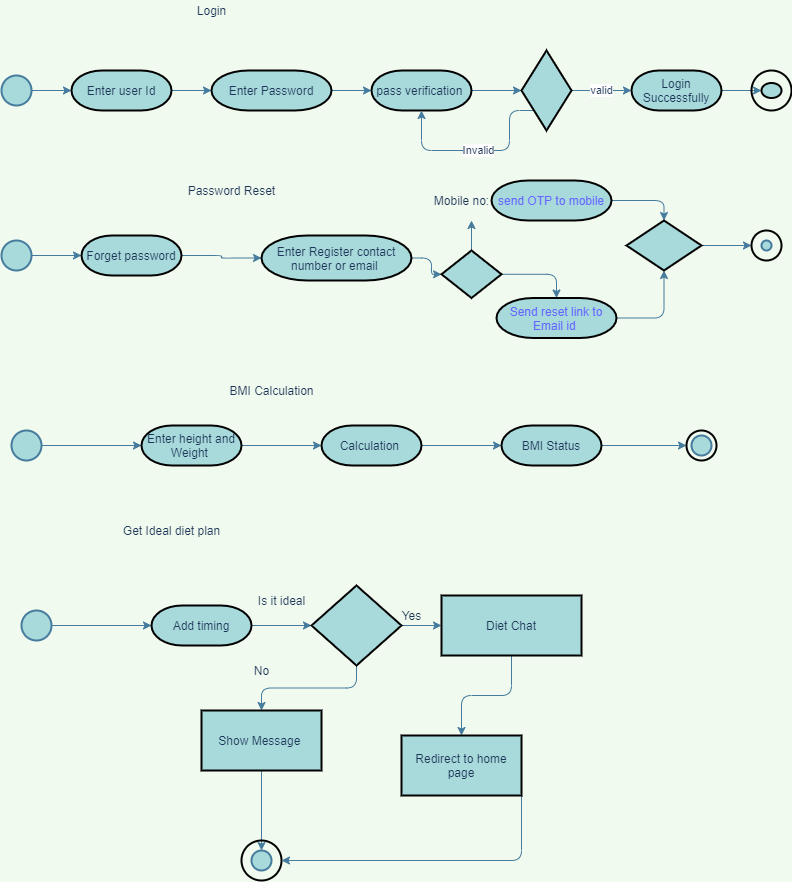

The diagram above was exported from draw.io. Its source (the exported page's mxGraphModel, read from the mxfile embedded in the PNG):
<mxGraphModel dx="868" dy="393" grid="1" gridSize="10" guides="1" tooltips="1" connect="1" arrows="1" fold="1" page="1" pageScale="1" pageWidth="827" pageHeight="1169" background="#F1FAEE" math="0" shadow="0">
  <root>
    <mxCell id="0" />
    <mxCell id="1" parent="0" />
    <mxCell id="w1nLkjKS88JbKgkI0KwU-4" style="edgeStyle=orthogonalEdgeStyle;curved=0;rounded=1;sketch=0;orthogonalLoop=1;jettySize=auto;html=1;exitX=1;exitY=0.5;exitDx=0;exitDy=0;exitPerimeter=0;strokeColor=#457B9D;fillColor=#A8DADC;fontColor=#1D3557;" edge="1" parent="1" source="w1nLkjKS88JbKgkI0KwU-1" target="w1nLkjKS88JbKgkI0KwU-3">
      <mxGeometry relative="1" as="geometry" />
    </mxCell>
    <mxCell id="w1nLkjKS88JbKgkI0KwU-1" value="" style="strokeWidth=2;html=1;shape=mxgraph.flowchart.start_2;whiteSpace=wrap;fillColor=#A8DADC;strokeColor=#457B9D;fontColor=#1D3557;" vertex="1" parent="1">
      <mxGeometry x="30" y="105" width="30" height="30" as="geometry" />
    </mxCell>
    <mxCell id="w1nLkjKS88JbKgkI0KwU-11" value="" style="edgeStyle=orthogonalEdgeStyle;curved=0;rounded=1;sketch=0;orthogonalLoop=1;jettySize=auto;html=1;strokeColor=#457B9D;fillColor=#A8DADC;fontColor=#1D3557;" edge="1" parent="1" source="w1nLkjKS88JbKgkI0KwU-3" target="w1nLkjKS88JbKgkI0KwU-10">
      <mxGeometry relative="1" as="geometry" />
    </mxCell>
    <mxCell id="w1nLkjKS88JbKgkI0KwU-3" value="Enter user Id" style="strokeWidth=2;html=1;shape=mxgraph.flowchart.terminator;whiteSpace=wrap;rounded=0;sketch=0;fillColor=#A8DADC;fontColor=#1D3557;" vertex="1" parent="1">
      <mxGeometry x="100" y="100" width="100" height="40" as="geometry" />
    </mxCell>
    <mxCell id="w1nLkjKS88JbKgkI0KwU-13" value="" style="edgeStyle=orthogonalEdgeStyle;curved=0;rounded=1;sketch=0;orthogonalLoop=1;jettySize=auto;html=1;strokeColor=#457B9D;fillColor=#A8DADC;fontColor=#1D3557;" edge="1" parent="1" source="w1nLkjKS88JbKgkI0KwU-10" target="w1nLkjKS88JbKgkI0KwU-12">
      <mxGeometry relative="1" as="geometry" />
    </mxCell>
    <mxCell id="w1nLkjKS88JbKgkI0KwU-10" value="Enter Password" style="strokeWidth=2;html=1;shape=mxgraph.flowchart.terminator;whiteSpace=wrap;rounded=0;sketch=0;fillColor=#A8DADC;fontColor=#1D3557;" vertex="1" parent="1">
      <mxGeometry x="240" y="100" width="120" height="40" as="geometry" />
    </mxCell>
    <mxCell id="w1nLkjKS88JbKgkI0KwU-15" value="" style="edgeStyle=orthogonalEdgeStyle;curved=0;rounded=1;sketch=0;orthogonalLoop=1;jettySize=auto;html=1;strokeColor=#457B9D;fillColor=#A8DADC;fontColor=#1D3557;" edge="1" parent="1" source="w1nLkjKS88JbKgkI0KwU-12" target="w1nLkjKS88JbKgkI0KwU-14">
      <mxGeometry relative="1" as="geometry" />
    </mxCell>
    <mxCell id="w1nLkjKS88JbKgkI0KwU-12" value="pass verification&amp;nbsp;" style="strokeWidth=2;html=1;shape=mxgraph.flowchart.terminator;whiteSpace=wrap;rounded=0;sketch=0;fillColor=#A8DADC;fontColor=#1D3557;" vertex="1" parent="1">
      <mxGeometry x="400" y="100" width="100" height="40" as="geometry" />
    </mxCell>
    <mxCell id="w1nLkjKS88JbKgkI0KwU-23" value="valid&lt;br&gt;" style="edgeStyle=orthogonalEdgeStyle;curved=0;rounded=1;sketch=0;orthogonalLoop=1;jettySize=auto;html=1;exitX=1;exitY=0.5;exitDx=0;exitDy=0;entryX=0;entryY=0.5;entryDx=0;entryDy=0;entryPerimeter=0;strokeColor=#457B9D;fillColor=#A8DADC;fontColor=#1D3557;" edge="1" parent="1" source="w1nLkjKS88JbKgkI0KwU-14" target="w1nLkjKS88JbKgkI0KwU-22">
      <mxGeometry relative="1" as="geometry" />
    </mxCell>
    <mxCell id="w1nLkjKS88JbKgkI0KwU-25" value="Invalid&lt;br&gt;" style="edgeStyle=orthogonalEdgeStyle;curved=0;rounded=1;sketch=0;orthogonalLoop=1;jettySize=auto;html=1;exitX=0;exitY=1;exitDx=0;exitDy=0;entryX=0.5;entryY=1;entryDx=0;entryDy=0;entryPerimeter=0;strokeColor=#457B9D;fillColor=#A8DADC;fontColor=#1D3557;" edge="1" parent="1" source="w1nLkjKS88JbKgkI0KwU-14" target="w1nLkjKS88JbKgkI0KwU-12">
      <mxGeometry relative="1" as="geometry">
        <Array as="points">
          <mxPoint x="538" y="180" />
          <mxPoint x="450" y="180" />
        </Array>
      </mxGeometry>
    </mxCell>
    <mxCell id="w1nLkjKS88JbKgkI0KwU-14" value="" style="rhombus;whiteSpace=wrap;html=1;rounded=0;fontColor=#1D3557;strokeWidth=2;fillColor=#A8DADC;sketch=0;" vertex="1" parent="1">
      <mxGeometry x="550" y="80" width="50" height="80" as="geometry" />
    </mxCell>
    <mxCell id="w1nLkjKS88JbKgkI0KwU-27" style="edgeStyle=orthogonalEdgeStyle;curved=0;rounded=1;sketch=0;orthogonalLoop=1;jettySize=auto;html=1;exitX=1;exitY=0.5;exitDx=0;exitDy=0;exitPerimeter=0;entryX=0;entryY=0.5;entryDx=0;entryDy=0;entryPerimeter=0;strokeColor=#457B9D;fillColor=#A8DADC;fontColor=#1D3557;" edge="1" parent="1" source="w1nLkjKS88JbKgkI0KwU-22" target="w1nLkjKS88JbKgkI0KwU-26">
      <mxGeometry relative="1" as="geometry" />
    </mxCell>
    <mxCell id="w1nLkjKS88JbKgkI0KwU-22" value="Login Successfully" style="strokeWidth=2;html=1;shape=mxgraph.flowchart.terminator;whiteSpace=wrap;rounded=0;sketch=0;fillColor=#A8DADC;fontColor=#1D3557;" vertex="1" parent="1">
      <mxGeometry x="660" y="100" width="90" height="40" as="geometry" />
    </mxCell>
    <mxCell id="w1nLkjKS88JbKgkI0KwU-26" value="" style="strokeWidth=2;html=1;shape=mxgraph.flowchart.start_2;whiteSpace=wrap;rounded=0;sketch=0;fillColor=#A8DADC;fontColor=#1D3557;" vertex="1" parent="1">
      <mxGeometry x="790" y="112.5" width="20" height="15" as="geometry" />
    </mxCell>
    <mxCell id="w1nLkjKS88JbKgkI0KwU-28" value="" style="strokeWidth=2;html=1;shape=mxgraph.flowchart.start_2;whiteSpace=wrap;rounded=0;sketch=0;fontColor=#1D3557;fillColor=none;" vertex="1" parent="1">
      <mxGeometry x="780" y="100" width="40" height="40" as="geometry" />
    </mxCell>
    <mxCell id="w1nLkjKS88JbKgkI0KwU-32" style="edgeStyle=orthogonalEdgeStyle;curved=0;rounded=1;sketch=0;orthogonalLoop=1;jettySize=auto;html=1;exitX=1;exitY=0.5;exitDx=0;exitDy=0;exitPerimeter=0;entryX=0;entryY=0.5;entryDx=0;entryDy=0;entryPerimeter=0;strokeColor=#457B9D;fillColor=#A8DADC;fontColor=#1D3557;" edge="1" parent="1" source="w1nLkjKS88JbKgkI0KwU-30" target="w1nLkjKS88JbKgkI0KwU-31">
      <mxGeometry relative="1" as="geometry" />
    </mxCell>
    <mxCell id="w1nLkjKS88JbKgkI0KwU-30" value="" style="strokeWidth=2;html=1;shape=mxgraph.flowchart.start_2;whiteSpace=wrap;fillColor=#A8DADC;strokeColor=#457B9D;fontColor=#1D3557;" vertex="1" parent="1">
      <mxGeometry x="30" y="270" width="30" height="30" as="geometry" />
    </mxCell>
    <mxCell id="w1nLkjKS88JbKgkI0KwU-34" value="" style="edgeStyle=orthogonalEdgeStyle;curved=0;rounded=1;sketch=0;orthogonalLoop=1;jettySize=auto;html=1;strokeColor=#457B9D;fillColor=#A8DADC;fontColor=#1D3557;" edge="1" parent="1" source="w1nLkjKS88JbKgkI0KwU-31" target="w1nLkjKS88JbKgkI0KwU-33">
      <mxGeometry relative="1" as="geometry" />
    </mxCell>
    <mxCell id="w1nLkjKS88JbKgkI0KwU-31" value="Forget password" style="strokeWidth=2;html=1;shape=mxgraph.flowchart.terminator;whiteSpace=wrap;rounded=0;sketch=0;fillColor=#A8DADC;fontColor=#1D3557;" vertex="1" parent="1">
      <mxGeometry x="110" y="265" width="100" height="40" as="geometry" />
    </mxCell>
    <mxCell id="w1nLkjKS88JbKgkI0KwU-36" value="" style="edgeStyle=orthogonalEdgeStyle;curved=0;rounded=1;sketch=0;orthogonalLoop=1;jettySize=auto;html=1;strokeColor=#457B9D;fillColor=#A8DADC;fontColor=#1D3557;" edge="1" parent="1" source="w1nLkjKS88JbKgkI0KwU-33" target="w1nLkjKS88JbKgkI0KwU-35">
      <mxGeometry relative="1" as="geometry" />
    </mxCell>
    <mxCell id="w1nLkjKS88JbKgkI0KwU-33" value="Enter Register contact number or email&amp;nbsp;" style="strokeWidth=2;html=1;shape=mxgraph.flowchart.terminator;whiteSpace=wrap;rounded=0;sketch=0;fillColor=#A8DADC;fontColor=#1D3557;" vertex="1" parent="1">
      <mxGeometry x="290" y="265" width="150" height="45" as="geometry" />
    </mxCell>
    <mxCell id="w1nLkjKS88JbKgkI0KwU-37" style="edgeStyle=orthogonalEdgeStyle;curved=0;rounded=1;sketch=0;orthogonalLoop=1;jettySize=auto;html=1;exitX=0.5;exitY=0;exitDx=0;exitDy=0;strokeColor=#457B9D;fillColor=#A8DADC;fontColor=#1D3557;" edge="1" parent="1" source="w1nLkjKS88JbKgkI0KwU-35">
      <mxGeometry relative="1" as="geometry">
        <mxPoint x="500" y="250" as="targetPoint" />
      </mxGeometry>
    </mxCell>
    <mxCell id="w1nLkjKS88JbKgkI0KwU-42" style="edgeStyle=orthogonalEdgeStyle;curved=0;rounded=1;sketch=0;orthogonalLoop=1;jettySize=auto;html=1;exitX=1;exitY=0.5;exitDx=0;exitDy=0;strokeColor=#457B9D;fillColor=#A8DADC;fontColor=#1D3557;" edge="1" parent="1" source="w1nLkjKS88JbKgkI0KwU-35" target="w1nLkjKS88JbKgkI0KwU-40">
      <mxGeometry relative="1" as="geometry" />
    </mxCell>
    <mxCell id="w1nLkjKS88JbKgkI0KwU-35" value="" style="rhombus;whiteSpace=wrap;html=1;rounded=0;fontColor=#1D3557;strokeWidth=2;fillColor=#A8DADC;sketch=0;" vertex="1" parent="1">
      <mxGeometry x="470" y="280" width="60" height="47.5" as="geometry" />
    </mxCell>
    <mxCell id="w1nLkjKS88JbKgkI0KwU-46" style="edgeStyle=orthogonalEdgeStyle;curved=0;rounded=1;sketch=0;orthogonalLoop=1;jettySize=auto;html=1;exitX=1;exitY=0.5;exitDx=0;exitDy=0;exitPerimeter=0;entryX=0.5;entryY=0;entryDx=0;entryDy=0;strokeColor=#457B9D;fillColor=#A8DADC;fontColor=#1D3557;" edge="1" parent="1" source="w1nLkjKS88JbKgkI0KwU-38" target="w1nLkjKS88JbKgkI0KwU-43">
      <mxGeometry relative="1" as="geometry" />
    </mxCell>
    <mxCell id="w1nLkjKS88JbKgkI0KwU-38" value="&lt;font color=&quot;#6666ff&quot;&gt;send OTP to mobile&lt;/font&gt;" style="strokeWidth=2;html=1;shape=mxgraph.flowchart.terminator;whiteSpace=wrap;rounded=0;sketch=0;fillColor=#A8DADC;fontColor=#1D3557;" vertex="1" parent="1">
      <mxGeometry x="520" y="210" width="120" height="40" as="geometry" />
    </mxCell>
    <mxCell id="w1nLkjKS88JbKgkI0KwU-39" value="Mobile no:" style="text;html=1;align=center;verticalAlign=middle;resizable=0;points=[];autosize=1;fontColor=#1D3557;" vertex="1" parent="1">
      <mxGeometry x="455" y="220" width="70" height="20" as="geometry" />
    </mxCell>
    <mxCell id="w1nLkjKS88JbKgkI0KwU-44" value="" style="edgeStyle=orthogonalEdgeStyle;curved=0;rounded=1;sketch=0;orthogonalLoop=1;jettySize=auto;html=1;strokeColor=#457B9D;fillColor=#A8DADC;fontColor=#1D3557;" edge="1" parent="1" source="w1nLkjKS88JbKgkI0KwU-40" target="w1nLkjKS88JbKgkI0KwU-43">
      <mxGeometry relative="1" as="geometry" />
    </mxCell>
    <mxCell id="w1nLkjKS88JbKgkI0KwU-40" value="&lt;font color=&quot;#6666ff&quot;&gt;Send reset link to Email id&amp;nbsp;&lt;/font&gt;" style="strokeWidth=2;html=1;shape=mxgraph.flowchart.terminator;whiteSpace=wrap;rounded=0;sketch=0;fillColor=#A8DADC;fontColor=#1D3557;" vertex="1" parent="1">
      <mxGeometry x="525" y="327.5" width="120" height="40" as="geometry" />
    </mxCell>
    <mxCell id="w1nLkjKS88JbKgkI0KwU-50" style="edgeStyle=orthogonalEdgeStyle;curved=0;rounded=1;sketch=0;orthogonalLoop=1;jettySize=auto;html=1;exitX=1;exitY=0.5;exitDx=0;exitDy=0;entryX=0;entryY=0.5;entryDx=0;entryDy=0;entryPerimeter=0;strokeColor=#457B9D;fillColor=#A8DADC;fontColor=#1D3557;" edge="1" parent="1" source="w1nLkjKS88JbKgkI0KwU-43" target="w1nLkjKS88JbKgkI0KwU-49">
      <mxGeometry relative="1" as="geometry" />
    </mxCell>
    <mxCell id="w1nLkjKS88JbKgkI0KwU-43" value="" style="rhombus;whiteSpace=wrap;html=1;rounded=0;fontColor=#1D3557;strokeWidth=2;fillColor=#A8DADC;sketch=0;" vertex="1" parent="1">
      <mxGeometry x="655" y="250" width="75" height="50" as="geometry" />
    </mxCell>
    <mxCell id="w1nLkjKS88JbKgkI0KwU-47" value="" style="strokeWidth=2;html=1;shape=mxgraph.flowchart.start_2;whiteSpace=wrap;fillColor=#A8DADC;strokeColor=#457B9D;fontColor=#1D3557;" vertex="1" parent="1">
      <mxGeometry x="790" y="270" width="10" height="10" as="geometry" />
    </mxCell>
    <mxCell id="w1nLkjKS88JbKgkI0KwU-49" value="" style="strokeWidth=2;html=1;shape=mxgraph.flowchart.start_2;whiteSpace=wrap;rounded=0;sketch=0;fontColor=#1D3557;fillColor=none;" vertex="1" parent="1">
      <mxGeometry x="780" y="260" width="30" height="30" as="geometry" />
    </mxCell>
    <mxCell id="w1nLkjKS88JbKgkI0KwU-53" style="edgeStyle=orthogonalEdgeStyle;curved=0;rounded=1;sketch=0;orthogonalLoop=1;jettySize=auto;html=1;exitX=1;exitY=0.5;exitDx=0;exitDy=0;exitPerimeter=0;entryX=0;entryY=0.5;entryDx=0;entryDy=0;entryPerimeter=0;strokeColor=#457B9D;fillColor=#A8DADC;fontColor=#1D3557;" edge="1" parent="1" source="w1nLkjKS88JbKgkI0KwU-51" target="w1nLkjKS88JbKgkI0KwU-52">
      <mxGeometry relative="1" as="geometry" />
    </mxCell>
    <mxCell id="w1nLkjKS88JbKgkI0KwU-51" value="" style="strokeWidth=2;html=1;shape=mxgraph.flowchart.start_2;whiteSpace=wrap;fillColor=#A8DADC;strokeColor=#457B9D;fontColor=#1D3557;" vertex="1" parent="1">
      <mxGeometry x="40" y="460" width="30" height="30" as="geometry" />
    </mxCell>
    <mxCell id="w1nLkjKS88JbKgkI0KwU-55" value="" style="edgeStyle=orthogonalEdgeStyle;curved=0;rounded=1;sketch=0;orthogonalLoop=1;jettySize=auto;html=1;strokeColor=#457B9D;fillColor=#A8DADC;fontColor=#1D3557;" edge="1" parent="1" source="w1nLkjKS88JbKgkI0KwU-52" target="w1nLkjKS88JbKgkI0KwU-54">
      <mxGeometry relative="1" as="geometry" />
    </mxCell>
    <mxCell id="w1nLkjKS88JbKgkI0KwU-52" value="Enter height and Weight&amp;nbsp;" style="strokeWidth=2;html=1;shape=mxgraph.flowchart.terminator;whiteSpace=wrap;rounded=0;sketch=0;fillColor=#A8DADC;fontColor=#1D3557;" vertex="1" parent="1">
      <mxGeometry x="170" y="455" width="100" height="40" as="geometry" />
    </mxCell>
    <mxCell id="w1nLkjKS88JbKgkI0KwU-57" value="" style="edgeStyle=orthogonalEdgeStyle;curved=0;rounded=1;sketch=0;orthogonalLoop=1;jettySize=auto;html=1;strokeColor=#457B9D;fillColor=#A8DADC;fontColor=#1D3557;" edge="1" parent="1" source="w1nLkjKS88JbKgkI0KwU-54" target="w1nLkjKS88JbKgkI0KwU-56">
      <mxGeometry relative="1" as="geometry" />
    </mxCell>
    <mxCell id="w1nLkjKS88JbKgkI0KwU-54" value="Calculation&amp;nbsp;" style="strokeWidth=2;html=1;shape=mxgraph.flowchart.terminator;whiteSpace=wrap;rounded=0;sketch=0;fillColor=#A8DADC;fontColor=#1D3557;" vertex="1" parent="1">
      <mxGeometry x="350" y="455" width="100" height="40" as="geometry" />
    </mxCell>
    <mxCell id="w1nLkjKS88JbKgkI0KwU-63" style="edgeStyle=orthogonalEdgeStyle;curved=0;rounded=1;sketch=0;orthogonalLoop=1;jettySize=auto;html=1;exitX=1;exitY=0.5;exitDx=0;exitDy=0;exitPerimeter=0;entryX=0;entryY=0.5;entryDx=0;entryDy=0;entryPerimeter=0;strokeColor=#457B9D;fillColor=#A8DADC;fontColor=#1D3557;" edge="1" parent="1" source="w1nLkjKS88JbKgkI0KwU-56" target="w1nLkjKS88JbKgkI0KwU-62">
      <mxGeometry relative="1" as="geometry" />
    </mxCell>
    <mxCell id="w1nLkjKS88JbKgkI0KwU-56" value="BMI Status" style="strokeWidth=2;html=1;shape=mxgraph.flowchart.terminator;whiteSpace=wrap;rounded=0;sketch=0;fillColor=#A8DADC;fontColor=#1D3557;" vertex="1" parent="1">
      <mxGeometry x="530" y="455" width="100" height="40" as="geometry" />
    </mxCell>
    <mxCell id="w1nLkjKS88JbKgkI0KwU-61" value="" style="strokeWidth=2;html=1;shape=mxgraph.flowchart.start_2;whiteSpace=wrap;fillColor=#A8DADC;strokeColor=#457B9D;fontColor=#1D3557;" vertex="1" parent="1">
      <mxGeometry x="720" y="465" width="20" height="20" as="geometry" />
    </mxCell>
    <mxCell id="w1nLkjKS88JbKgkI0KwU-62" value="" style="strokeWidth=2;html=1;shape=mxgraph.flowchart.start_2;whiteSpace=wrap;rounded=0;sketch=0;fontColor=#1D3557;fillColor=none;" vertex="1" parent="1">
      <mxGeometry x="715" y="460" width="30" height="30" as="geometry" />
    </mxCell>
    <mxCell id="w1nLkjKS88JbKgkI0KwU-64" value="BMI Calculation&lt;br&gt;" style="text;html=1;align=center;verticalAlign=middle;resizable=0;points=[];autosize=1;fontColor=#1D3557;" vertex="1" parent="1">
      <mxGeometry x="250" y="410" width="100" height="20" as="geometry" />
    </mxCell>
    <mxCell id="w1nLkjKS88JbKgkI0KwU-65" value="Password Reset&lt;br&gt;" style="text;html=1;align=center;verticalAlign=middle;resizable=0;points=[];autosize=1;fontColor=#1D3557;" vertex="1" parent="1">
      <mxGeometry x="210" y="210" width="100" height="20" as="geometry" />
    </mxCell>
    <mxCell id="w1nLkjKS88JbKgkI0KwU-66" value="Login&lt;br&gt;" style="text;html=1;align=center;verticalAlign=middle;resizable=0;points=[];autosize=1;fontColor=#1D3557;" vertex="1" parent="1">
      <mxGeometry x="220" y="30" width="40" height="20" as="geometry" />
    </mxCell>
    <mxCell id="w1nLkjKS88JbKgkI0KwU-67" value="Get Ideal diet plan" style="text;html=1;align=center;verticalAlign=middle;resizable=0;points=[];autosize=1;fontColor=#1D3557;" vertex="1" parent="1">
      <mxGeometry x="145" y="550" width="110" height="20" as="geometry" />
    </mxCell>
    <mxCell id="w1nLkjKS88JbKgkI0KwU-68" value="" style="strokeWidth=2;html=1;shape=mxgraph.flowchart.start_2;whiteSpace=wrap;fillColor=#A8DADC;strokeColor=#457B9D;fontColor=#1D3557;" vertex="1" parent="1">
      <mxGeometry x="50" y="640" width="30" height="30" as="geometry" />
    </mxCell>
    <mxCell id="w1nLkjKS88JbKgkI0KwU-69" style="edgeStyle=orthogonalEdgeStyle;curved=0;rounded=1;sketch=0;orthogonalLoop=1;jettySize=auto;html=1;exitX=1;exitY=0.5;exitDx=0;exitDy=0;exitPerimeter=0;entryX=0;entryY=0.5;entryDx=0;entryDy=0;entryPerimeter=0;strokeColor=#457B9D;fillColor=#A8DADC;fontColor=#1D3557;" edge="1" source="w1nLkjKS88JbKgkI0KwU-68" parent="1">
      <mxGeometry relative="1" as="geometry">
        <mxPoint x="180" y="655" as="targetPoint" />
      </mxGeometry>
    </mxCell>
    <mxCell id="w1nLkjKS88JbKgkI0KwU-72" value="" style="edgeStyle=orthogonalEdgeStyle;curved=0;rounded=1;sketch=0;orthogonalLoop=1;jettySize=auto;html=1;strokeColor=#457B9D;fillColor=#A8DADC;fontColor=#1D3557;" edge="1" parent="1" source="w1nLkjKS88JbKgkI0KwU-70" target="w1nLkjKS88JbKgkI0KwU-71">
      <mxGeometry relative="1" as="geometry" />
    </mxCell>
    <mxCell id="w1nLkjKS88JbKgkI0KwU-70" value="Add timing" style="strokeWidth=2;html=1;shape=mxgraph.flowchart.terminator;whiteSpace=wrap;rounded=0;sketch=0;fillColor=#A8DADC;fontColor=#1D3557;" vertex="1" parent="1">
      <mxGeometry x="180" y="635" width="100" height="40" as="geometry" />
    </mxCell>
    <mxCell id="w1nLkjKS88JbKgkI0KwU-74" value="" style="edgeStyle=orthogonalEdgeStyle;curved=0;rounded=1;sketch=0;orthogonalLoop=1;jettySize=auto;html=1;strokeColor=#457B9D;fillColor=#A8DADC;fontColor=#1D3557;" edge="1" parent="1" source="w1nLkjKS88JbKgkI0KwU-71" target="w1nLkjKS88JbKgkI0KwU-73">
      <mxGeometry relative="1" as="geometry" />
    </mxCell>
    <mxCell id="w1nLkjKS88JbKgkI0KwU-76" style="edgeStyle=orthogonalEdgeStyle;curved=0;rounded=1;sketch=0;orthogonalLoop=1;jettySize=auto;html=1;exitX=0.5;exitY=1;exitDx=0;exitDy=0;strokeColor=#457B9D;fillColor=#A8DADC;fontColor=#1D3557;" edge="1" parent="1" source="w1nLkjKS88JbKgkI0KwU-71">
      <mxGeometry relative="1" as="geometry">
        <mxPoint x="290" y="740" as="targetPoint" />
      </mxGeometry>
    </mxCell>
    <mxCell id="w1nLkjKS88JbKgkI0KwU-71" value="" style="rhombus;whiteSpace=wrap;html=1;rounded=0;fontColor=#1D3557;strokeWidth=2;fillColor=#A8DADC;sketch=0;" vertex="1" parent="1">
      <mxGeometry x="340" y="615" width="90" height="80" as="geometry" />
    </mxCell>
    <mxCell id="w1nLkjKS88JbKgkI0KwU-85" value="" style="edgeStyle=orthogonalEdgeStyle;curved=0;rounded=1;sketch=0;orthogonalLoop=1;jettySize=auto;html=1;strokeColor=#457B9D;fillColor=#A8DADC;fontColor=#1D3557;" edge="1" parent="1" source="w1nLkjKS88JbKgkI0KwU-73" target="w1nLkjKS88JbKgkI0KwU-84">
      <mxGeometry relative="1" as="geometry" />
    </mxCell>
    <mxCell id="w1nLkjKS88JbKgkI0KwU-73" value="Diet Chat" style="whiteSpace=wrap;html=1;rounded=0;fontColor=#1D3557;strokeWidth=2;fillColor=#A8DADC;sketch=0;" vertex="1" parent="1">
      <mxGeometry x="470" y="625" width="140" height="60" as="geometry" />
    </mxCell>
    <mxCell id="w1nLkjKS88JbKgkI0KwU-75" value="Yes" style="text;html=1;align=center;verticalAlign=middle;resizable=0;points=[];autosize=1;fontColor=#1D3557;" vertex="1" parent="1">
      <mxGeometry x="420" y="635" width="40" height="20" as="geometry" />
    </mxCell>
    <mxCell id="w1nLkjKS88JbKgkI0KwU-82" style="edgeStyle=orthogonalEdgeStyle;curved=0;rounded=1;sketch=0;orthogonalLoop=1;jettySize=auto;html=1;exitX=0.5;exitY=1;exitDx=0;exitDy=0;strokeColor=#457B9D;fillColor=#A8DADC;fontColor=#1D3557;" edge="1" parent="1" source="w1nLkjKS88JbKgkI0KwU-79" target="w1nLkjKS88JbKgkI0KwU-81">
      <mxGeometry relative="1" as="geometry" />
    </mxCell>
    <mxCell id="w1nLkjKS88JbKgkI0KwU-79" value="Show Message&amp;nbsp;" style="whiteSpace=wrap;html=1;rounded=0;fontColor=#1D3557;strokeWidth=2;fillColor=#A8DADC;sketch=0;" vertex="1" parent="1">
      <mxGeometry x="230" y="740" width="120" height="60" as="geometry" />
    </mxCell>
    <mxCell id="w1nLkjKS88JbKgkI0KwU-80" value="No" style="text;html=1;align=center;verticalAlign=middle;resizable=0;points=[];autosize=1;fontColor=#1D3557;" vertex="1" parent="1">
      <mxGeometry x="275" y="690" width="30" height="20" as="geometry" />
    </mxCell>
    <mxCell id="w1nLkjKS88JbKgkI0KwU-81" value="" style="strokeWidth=2;html=1;shape=mxgraph.flowchart.start_2;whiteSpace=wrap;fillColor=#A8DADC;strokeColor=#457B9D;fontColor=#1D3557;" vertex="1" parent="1">
      <mxGeometry x="280" y="880" width="20" height="20" as="geometry" />
    </mxCell>
    <mxCell id="w1nLkjKS88JbKgkI0KwU-83" value="" style="strokeWidth=2;html=1;shape=mxgraph.flowchart.start_2;whiteSpace=wrap;rounded=0;sketch=0;fillColor=none;fontColor=#1D3557;" vertex="1" parent="1">
      <mxGeometry x="270" y="870" width="40" height="40" as="geometry" />
    </mxCell>
    <mxCell id="w1nLkjKS88JbKgkI0KwU-87" style="edgeStyle=orthogonalEdgeStyle;curved=0;rounded=1;sketch=0;orthogonalLoop=1;jettySize=auto;html=1;exitX=1;exitY=1;exitDx=0;exitDy=0;entryX=1;entryY=0.5;entryDx=0;entryDy=0;entryPerimeter=0;strokeColor=#457B9D;fillColor=#A8DADC;fontColor=#1D3557;" edge="1" parent="1" source="w1nLkjKS88JbKgkI0KwU-84" target="w1nLkjKS88JbKgkI0KwU-83">
      <mxGeometry relative="1" as="geometry" />
    </mxCell>
    <mxCell id="w1nLkjKS88JbKgkI0KwU-84" value="Redirect to home page" style="whiteSpace=wrap;html=1;rounded=0;fontColor=#1D3557;strokeWidth=2;fillColor=#A8DADC;sketch=0;" vertex="1" parent="1">
      <mxGeometry x="430" y="765" width="120" height="60" as="geometry" />
    </mxCell>
    <mxCell id="w1nLkjKS88JbKgkI0KwU-88" value="Is it ideal&lt;br&gt;" style="text;html=1;align=center;verticalAlign=middle;resizable=0;points=[];autosize=1;fontColor=#1D3557;" vertex="1" parent="1">
      <mxGeometry x="280" y="620" width="60" height="20" as="geometry" />
    </mxCell>
  </root>
</mxGraphModel>